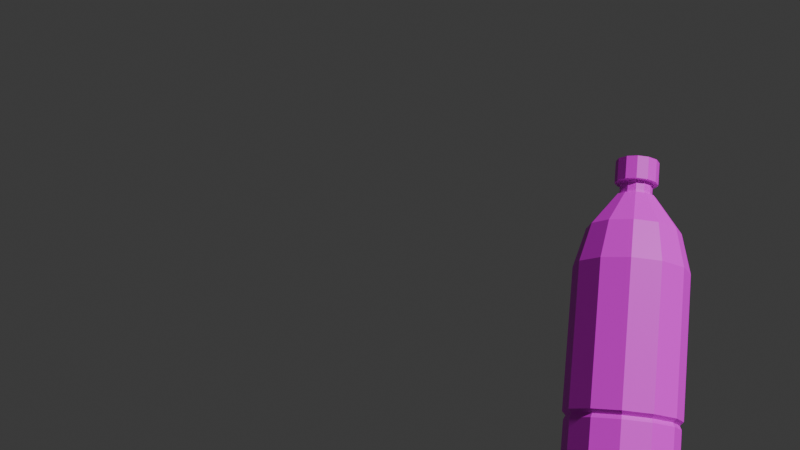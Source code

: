 # Source: pepsi.blend  (saved by Blender 4.4.32; exported with 4.5.12 LTS)
import bpy
from mathutils import Matrix  # noqa: F401  (used for matrix-valued properties, if any)

bpy.ops.wm.read_factory_settings(use_empty=True)
scene = bpy.context.scene
scene.name = 'Scene'

# ---- collections
col_collection = bpy.data.collections.new('Collection'); scene.collection.children.link(col_collection)

# ---- images (referenced by path relative to the original .blend; pixels are not part of the script)
import os
ASSET_DIR = os.environ.get("B2B_ASSET_DIR", "")  # directory of the original .blend (textures are referenced by path, not embedded)
HERE = os.path.dirname(os.path.abspath(__file__))  # packed textures are extracted next to this script under _unpacked/

def load_image(name, relpath, width, height, colorspace="sRGB"):
    """Load a texture the original file referenced (path relative to the .blend, or extracted next to this script)."""
    p = next((c for c in (os.path.join(HERE, relpath), os.path.join(ASSET_DIR, relpath)) if relpath and os.path.exists(c)), "")
    if p:
        img = bpy.data.images.load(p, check_existing=True)
        img.name = name
    else:  # same state as the original file: an image datablock whose file is absent (Cycles renders it pink)
        img = bpy.data.images.new(name, width, height)
        img.source = "FILE"
        img.filepath = "//" + (relpath or name)
    img.colorspace_settings.name = colorspace
    return img
img_texture_png_002 = load_image('texture.png.002', 'texture.png', 1024, 1024, 'sRGB')

# ---- materials (node trees are filled in below, after node groups)
mat_material = bpy.data.materials.new('Material')
mat_material.alpha_threshold = 0.0
mat_material.roughness = 0.5
mat_material.line_color = (0.0, 0.0, 0.0, 1.0)

# ---- material node trees
mat_material.use_nodes = True; mat_material.node_tree.nodes.clear()
_N = mat_material.node_tree.nodes; _L = mat_material.node_tree.links
n0 = _N.new('ShaderNodeOutputMaterial'); n0.name = 'Material Output'; n0.location = (300, 300)
n1 = _N.new('ShaderNodeBsdfPrincipled'); n1.name = 'Principled BSDF'; n1.location = (10, 300)
n1.inputs[3].default_value = 1.45
n2 = _N.new('ShaderNodeTexImage'); n2.name = 'Image Texture'; n2.location = (-280, 280)
n2.image = img_texture_png_002
_L.new(n1.outputs[0], n0.inputs[0])
_L.new(n2.outputs[0], n1.inputs[0])
n0.is_active_output = True

# ---- world
world_world = bpy.data.worlds.new('World'); scene.world = world_world
world_world.use_nodes = True; world_world.node_tree.nodes.clear()
_N = world_world.node_tree.nodes; _L = world_world.node_tree.links
n0 = _N.new('ShaderNodeOutputWorld'); n0.name = 'World Output'; n0.location = (300, 300)
n1 = _N.new('ShaderNodeBackground'); n1.name = 'Background'; n1.location = (10, 300)
n1.inputs[0].default_value = (0.05088, 0.05088, 0.05088, 1.0)
_L.new(n1.outputs[0], n0.inputs[0])
n0.is_active_output = True
world_world.color = (0.05088, 0.05088, 0.05088)
world_world.sun_shadow_jitter_overblur = 0.0

# ---- cameras
cam_camera_001 = bpy.data.cameras.new('Camera.001')

# ---- meshes
me_cylinder = bpy.data.meshes.new('Cylinder')
me_cylinder.from_pydata([(0.0, 0.3502, -0.2773), (0.0, 0.3733, 0.6821), (-0.3502, 0.0, -0.2773), (-0.3733, 0.0, 0.6821), (-0.3032, 0.1751, -0.2773), (-0.3233, 0.1867, 0.6821), (-0.1751, 0.3032, -0.2773), (-0.1867, 0.3233, 0.6821), (0.0, 0.1057, 1.176), (-0.1057, 0.0, 1.176), (-0.09155, 0.05286, 1.176), (-0.05286, 0.09155, 1.176), (-0.1523, 0.2638, 0.9438), (0.0, 0.3047, 0.9438), (-0.2638, 0.1523, 0.9438), (-0.3047, 0.0, 0.9438), (0.0, 0.1309, 1.176), (-0.1309, 0.0, 1.176), (-0.1134, 0.06546, 1.176), (-0.06546, 0.1134, 1.176), (0.0, 0.1057, 1.265), (-0.1057, 0.0, 1.265), (-0.09155, 0.05286, 1.265), (-0.05286, 0.09155, 1.265), (0.0, 0.3733, -0.2528), (-0.3733, 0.0, -0.2528), (-0.3233, 0.1867, -0.2528), (-0.1867, 0.3233, -0.2528), (0.0, 0.363, -0.3039), (-0.363, 0.0, -0.3039), (-0.3144, 0.1815, -0.3039), (-0.1815, 0.3144, -0.3039), (0.0, 0.363, -0.5019), (-0.363, 0.0, -0.5019), (-0.3144, 0.1815, -0.5019), (-0.1815, 0.3144, -0.5019), (0.0, 0.2593, -0.6635), (-0.2593, 0.0, -0.6635), (-0.2245, 0.1296, -0.7857), (-0.1296, 0.2245, -0.7857), (0.0, 0.116, -0.7857), (-0.116, 0.0, -0.7857), (-0.1005, 0.058, -0.7857), (-0.058, 0.1005, -0.7857), (0.0, 0.0, -0.7857), (0.0, 0.1057, 1.265), (-0.1057, 0.0, 1.265), (-0.09155, 0.05286, 1.265), (-0.05286, 0.09155, 1.265), (0.0, 0.141, 1.417), (0.0, 0.141, 1.265), (-0.141, 0.0, 1.265), (-0.1221, 0.07048, 1.265), (-0.07048, 0.1221, 1.265), (-0.141, 0.0, 1.417), (-0.1221, 0.07048, 1.417), (-0.07048, 0.1221, 1.417), (0.0, 0.0, 1.417), (0.0, 0.3733, 0.5688), (-0.3733, 0.0, 0.5688), (-0.3233, 0.1867, 0.5688), (-0.1867, 0.3233, 0.5688)], [], [(59, 3, 5, 60), (60, 5, 7, 61), (61, 7, 1, 58), (13, 12, 19, 16), (12, 14, 18, 19), (14, 15, 17, 18), (5, 3, 15, 14), (7, 5, 14, 12), (1, 7, 12, 13), (9, 10, 18, 17), (10, 11, 19, 18), (11, 8, 16, 19), (11, 10, 22, 23), (8, 11, 23, 20), (10, 9, 21, 22), (4, 2, 25, 26), (6, 4, 26, 27), (0, 6, 27, 24), (6, 0, 28, 31), (2, 4, 30, 29), (4, 6, 31, 30), (31, 28, 32, 35), (29, 30, 34, 33), (30, 31, 35, 34), (35, 32, 36, 39), (33, 34, 38, 37), (34, 35, 39, 38), (39, 36, 40, 43), (38, 39, 43, 42), (37, 38, 42, 41), (44, 41, 42), (44, 42, 43), (44, 43, 40), (22, 21, 46, 47), (45, 48, 53, 50), (23, 22, 47, 48), (20, 23, 48, 45), (53, 52, 55, 56), (47, 46, 51, 52), (48, 47, 52, 53), (49, 56, 55, 54, 57), (50, 53, 56, 49), (52, 51, 54, 55), (27, 61, 58, 24), (26, 60, 61, 27), (25, 59, 60, 26)])
_uv = me_cylinder.uv_layers.new(name='UVMap')
_uv.uv.foreach_set('vector', [0.4855, 0.9309, 0.4855, 0.9383, 0.4855, 0.9383, 0.4855, 0.9309, 0.4855, 0.9309, 0.4855, 0.9383, 0.4855, 0.9383, 0.4855, 0.9309, 0.4855, 0.9309, 0.4855, 0.9383, 0.4855, 0.9383, 0.4855, 0.9309, 0.4855, 0.9554, 0.4855, 0.9554, 0.4855, 0.9706, 0.4855, 0.9706, 0.4855, 0.9554, 0.4855, 0.9554, 0.4855, 0.9706, 0.4855, 0.9706, 0.4855, 0.9554, 0.4855, 0.9554, 0.4855, 0.9706, 0.4855, 0.9706, 0.4855, 0.9383, 0.4855, 0.9383, 0.4855, 0.9554, 0.4855, 0.9554, 0.4855, 0.9383, 0.4855, 0.9383, 0.4855, 0.9554, 0.4855, 0.9554, 0.4855, 0.9383, 0.4855, 0.9383, 0.4855, 0.9554, 0.4855, 0.9554, 0.4855, 0.9706, 0.4855, 0.9706, 0.4855, 0.9706, 0.4855, 0.9706, 0.4855, 0.9706, 0.4855, 0.9706, 0.4855, 0.9706, 0.4855, 0.9706, 0.4855, 0.9706, 0.4855, 0.9706, 0.4855, 0.9706, 0.4855, 0.9706, 0.4855, 0.9706, 0.4855, 0.9706, 0.4855, 0.9764, 0.4855, 0.9764, 0.4855, 0.9706, 0.4855, 0.9706, 0.4855, 0.9764, 0.4855, 0.9764, 0.4855, 0.9706, 0.4855, 0.9706, 0.4855, 0.9764, 0.4855, 0.9764, 0.4855, 0.8756, 0.4855, 0.8756, 0.4855, 0.8772, 0.4855, 0.8772, 0.4855, 0.8756, 0.4855, 0.8756, 0.4855, 0.8772, 0.4855, 0.8772, 0.4855, 0.8756, 0.4855, 0.8756, 0.4855, 0.8772, 0.4855, 0.8772, 0.4855, 0.8756, 0.4855, 0.8756, 0.4855, 0.8739, 0.4855, 0.8739, 0.4855, 0.8756, 0.4855, 0.8756, 0.4855, 0.8739, 0.4855, 0.8739, 0.4855, 0.8756, 0.4855, 0.8756, 0.4855, 0.8739, 0.4855, 0.8739, 0.4855, 0.8739, 0.4855, 0.8739, 0.4855, 0.8609, 0.4855, 0.8609, 0.4855, 0.8739, 0.4855, 0.8739, 0.4855, 0.8609, 0.4855, 0.8609, 0.4855, 0.8739, 0.4855, 0.8739, 0.4855, 0.8609, 0.4855, 0.8609, 0.4855, 0.8609, 0.4855, 0.8609, 0.4855, 0.8504, 0.4855, 0.8424, 0.4855, 0.8609, 0.4855, 0.8609, 0.4855, 0.8424, 0.4855, 0.8504, 0.4855, 0.8609, 0.4855, 0.8609, 0.4855, 0.8424, 0.4855, 0.8424, 0.4855, 0.8424, 0.4855, 0.8504, 0.4855, 0.8424, 0.4855, 0.8424, 0.4855, 0.8424, 0.4855, 0.8424, 0.4855, 0.8424, 0.4855, 0.8424, 0.4855, 0.8504, 0.4855, 0.8424, 0.4855, 0.8424, 0.4855, 0.8424, 0.4855, 0.8424, 0.4855, 0.8424, 0.4855, 0.8424, 0.4855, 0.8424, 0.4855, 0.8424, 0.4855, 0.8424, 0.4855, 0.8424, 0.4855, 0.8424, 0.4855, 0.8424, 0.3548, 0.6422, 0.3548, 0.6422, 0.3548, 0.6422, 0.3548, 0.6422, 0.3548, 0.6422, 0.3548, 0.6422, 0.3548, 0.6422, 0.3548, 0.6422, 0.3548, 0.6422, 0.3548, 0.6422, 0.3548, 0.6422, 0.3548, 0.6422, 0.3548, 0.6422, 0.3548, 0.6422, 0.3548, 0.6422, 0.3548, 0.6422, 0.3548, 0.6422, 0.3548, 0.6422, 0.3548, 0.6521, 0.3548, 0.6521, 0.3548, 0.6422, 0.3548, 0.6422, 0.3548, 0.6422, 0.3548, 0.6422, 0.3548, 0.6422, 0.3548, 0.6422, 0.3548, 0.6422, 0.3548, 0.6422, 0.3548, 0.6521, 0.3548, 0.6521, 0.3548, 0.6521, 0.3548, 0.6521, 0.3548, 0.6521, 0.3548, 0.6422, 0.3548, 0.6422, 0.3548, 0.6521, 0.3548, 0.6521, 0.3548, 0.6422, 0.3548, 0.6422, 0.3548, 0.6521, 0.3548, 0.6521, 0.3548, 0.5151, 0.3548, 0.648, 0.3548, 0.648, 0.3548, 0.5151, 0.3548, 0.5151, 0.3548, 0.648, 0.3548, 0.648, 0.3548, 0.5151, 0.3548, 0.5151, 0.3548, 0.648, 0.3548, 0.648, 0.3548, 0.5151])
me_cylinder.materials.append(mat_material)
me_cylinder.update()

# ---- objects
ob_pepsi = bpy.data.objects.new('Pepsi', me_cylinder)
ob_empty = bpy.data.objects.new('Empty', None)
ob_camera = bpy.data.objects.new('Camera', cam_camera_001)
ob_empty_001 = bpy.data.objects.new('Empty.001', None)
ob_ranged = bpy.data.objects.new('ranged', None)
ob_shooting = bpy.data.objects.new('shooting', None)
ob_melee = bpy.data.objects.new('melee', None)

# ---- transforms, parenting, visibility, modifiers, constraints
ob_pepsi.location = (1.413, 3.744e-08, -0.9493)
ob_pepsi.rotation_euler = (-0.2029, 0.1812, 0.2966)
_m = ob_pepsi.modifiers.new('Mirror', 'MIRROR')
_m.use_axis = (False, True, False)
_m.use_clip = True
_m = ob_pepsi.modifiers.new('Mirror.001', 'MIRROR')
_m.use_clip = True
ob_empty.location = (6.95e-17, 0.2177, 0.3266)
ob_empty.rotation_euler = (1.571, -0.0, -1.571)
ob_empty.scale = (1.633, 1.633, 1.633)
ob_empty.empty_display_type = 'IMAGE'
ob_empty.empty_display_size = 5.0
ob_camera.location = (0.0, -6.989, 0.0)
ob_camera.rotation_euler = (1.571, -0.0, 0.0)
ob_empty_001.location = (0.0, 0.0, 0.0)
ob_empty_001.rotation_euler = (1.571, -0.0, 0.0)
ob_empty_001.scale = (1.828, 1.828, 1.828)
ob_empty_001.empty_display_type = 'IMAGE'
ob_empty_001.empty_display_size = 5.0
ob_ranged.location = (1.549, 3.744e-08, -0.8566)
ob_ranged.rotation_euler = (0.06211, 0.2, 0.306)
ob_ranged.empty_display_size = 0.2
ob_shooting.location = (1.024, 5.884e-08, -1.214)
ob_shooting.rotation_euler = (-0.9602, 0.1276, 0.2698)
ob_shooting.empty_display_size = 0.2
ob_melee.location = (1.834, 3.744e-08, -0.1873)
ob_melee.rotation_euler = (3.078, 0.2021, -0.3061)
ob_melee.empty_display_size = 0.2

# ---- collection membership
col_collection.objects.link(ob_pepsi)
col_collection.objects.link(ob_empty)
col_collection.objects.link(ob_camera)
col_collection.objects.link(ob_empty_001)
col_collection.objects.link(ob_ranged)
col_collection.objects.link(ob_shooting)
col_collection.objects.link(ob_melee)

# ---- scene / render settings (as saved in the file)
scene.camera = ob_camera
scene.frame_start = 1; scene.frame_end = 4; scene.frame_set(2)
scene.render.engine = 'BLENDER_EEVEE_NEXT'
scene.render.fps = 12
bpy.context.view_layer.update()

# ---- added for rendering (the .blend has no usable light): sun
light_auto_sun = bpy.data.lights.new('AutoSun', 'SUN')
light_auto_sun.energy = 3.0
light_auto_sun.angle = 0.0523599
ob_auto_sun = bpy.data.objects.new('AutoSun', light_auto_sun)
scene.collection.objects.link(ob_auto_sun)
ob_auto_sun.rotation_euler = (0.872665, 0.174533, 0.523599)
bpy.context.view_layer.update()

